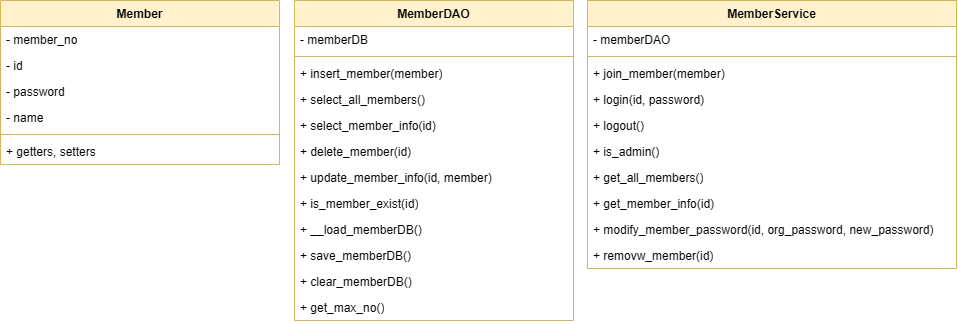

The diagram above was exported from draw.io. Its source (the exported page's mxGraphModel, read from the mxfile embedded in the PNG):
<mxGraphModel dx="1699" dy="536" grid="0" gridSize="10" guides="1" tooltips="1" connect="1" arrows="1" fold="1" page="0" pageScale="1" pageWidth="827" pageHeight="1169" math="0" shadow="0">
  <root>
    <mxCell id="0" />
    <mxCell id="1" parent="0" />
    <mxCell id="zOyhiDdPa8GhskQtjZc_-47" parent="1" style="swimlane;fontStyle=1;align=center;verticalAlign=top;childLayout=stackLayout;horizontal=1;startSize=26;horizontalStack=0;resizeParent=1;resizeParentMax=0;resizeLast=0;collapsible=1;marginBottom=0;whiteSpace=wrap;html=1;fillColor=#fff2cc;strokeColor=#d6b656;" value="Member" vertex="1">
      <mxGeometry height="164" width="279" x="-93" y="289" as="geometry">
        <mxRectangle height="26" width="79" x="-93" y="-100" as="alternateBounds" />
      </mxGeometry>
    </mxCell>
    <mxCell id="zOyhiDdPa8GhskQtjZc_-48" parent="zOyhiDdPa8GhskQtjZc_-47" style="text;strokeColor=none;fillColor=none;align=left;verticalAlign=top;spacingLeft=4;spacingRight=4;overflow=hidden;rotatable=0;points=[[0,0.5],[1,0.5]];portConstraint=eastwest;whiteSpace=wrap;html=1;" value="- member_no" vertex="1">
      <mxGeometry height="26" width="279" y="26" as="geometry" />
    </mxCell>
    <mxCell id="zOyhiDdPa8GhskQtjZc_-49" parent="zOyhiDdPa8GhskQtjZc_-47" style="text;strokeColor=none;fillColor=none;align=left;verticalAlign=top;spacingLeft=4;spacingRight=4;overflow=hidden;rotatable=0;points=[[0,0.5],[1,0.5]];portConstraint=eastwest;whiteSpace=wrap;html=1;" value="- id" vertex="1">
      <mxGeometry height="26" width="279" y="52" as="geometry" />
    </mxCell>
    <mxCell id="zOyhiDdPa8GhskQtjZc_-50" parent="zOyhiDdPa8GhskQtjZc_-47" style="text;strokeColor=none;fillColor=none;align=left;verticalAlign=top;spacingLeft=4;spacingRight=4;overflow=hidden;rotatable=0;points=[[0,0.5],[1,0.5]];portConstraint=eastwest;whiteSpace=wrap;html=1;" value="- password" vertex="1">
      <mxGeometry height="26" width="279" y="78" as="geometry" />
    </mxCell>
    <mxCell id="zOyhiDdPa8GhskQtjZc_-51" parent="zOyhiDdPa8GhskQtjZc_-47" style="text;strokeColor=none;fillColor=none;align=left;verticalAlign=top;spacingLeft=4;spacingRight=4;overflow=hidden;rotatable=0;points=[[0,0.5],[1,0.5]];portConstraint=eastwest;whiteSpace=wrap;html=1;" value="- name" vertex="1">
      <mxGeometry height="26" width="279" y="104" as="geometry" />
    </mxCell>
    <mxCell id="zOyhiDdPa8GhskQtjZc_-52" parent="zOyhiDdPa8GhskQtjZc_-47" style="line;strokeWidth=1;fillColor=none;align=left;verticalAlign=middle;spacingTop=-1;spacingLeft=3;spacingRight=3;rotatable=0;labelPosition=right;points=[];portConstraint=eastwest;strokeColor=inherit;" value="" vertex="1">
      <mxGeometry height="8" width="279" y="130" as="geometry" />
    </mxCell>
    <mxCell id="zOyhiDdPa8GhskQtjZc_-53" parent="zOyhiDdPa8GhskQtjZc_-47" style="text;strokeColor=none;fillColor=none;align=left;verticalAlign=top;spacingLeft=4;spacingRight=4;overflow=hidden;rotatable=0;points=[[0,0.5],[1,0.5]];portConstraint=eastwest;whiteSpace=wrap;html=1;" value="+ getters, setters" vertex="1">
      <mxGeometry height="26" width="279" y="138" as="geometry" />
    </mxCell>
    <mxCell id="zOyhiDdPa8GhskQtjZc_-54" parent="1" style="swimlane;fontStyle=1;align=center;verticalAlign=top;childLayout=stackLayout;horizontal=1;startSize=26;horizontalStack=0;resizeParent=1;resizeParentMax=0;resizeLast=0;collapsible=1;marginBottom=0;whiteSpace=wrap;html=1;fillColor=#fff2cc;strokeColor=#d6b656;" value="MemberDAO" vertex="1">
      <mxGeometry height="320" width="279" x="201" y="289" as="geometry">
        <mxRectangle height="26" width="79" x="-93" y="-100" as="alternateBounds" />
      </mxGeometry>
    </mxCell>
    <mxCell id="zOyhiDdPa8GhskQtjZc_-55" parent="zOyhiDdPa8GhskQtjZc_-54" style="text;strokeColor=none;fillColor=none;align=left;verticalAlign=top;spacingLeft=4;spacingRight=4;overflow=hidden;rotatable=0;points=[[0,0.5],[1,0.5]];portConstraint=eastwest;whiteSpace=wrap;html=1;" value="- memberDB" vertex="1">
      <mxGeometry height="26" width="279" y="26" as="geometry" />
    </mxCell>
    <mxCell id="zOyhiDdPa8GhskQtjZc_-56" parent="zOyhiDdPa8GhskQtjZc_-54" style="line;strokeWidth=1;fillColor=none;align=left;verticalAlign=middle;spacingTop=-1;spacingLeft=3;spacingRight=3;rotatable=0;labelPosition=right;points=[];portConstraint=eastwest;strokeColor=inherit;" value="" vertex="1">
      <mxGeometry height="8" width="279" y="52" as="geometry" />
    </mxCell>
    <mxCell id="zOyhiDdPa8GhskQtjZc_-57" parent="zOyhiDdPa8GhskQtjZc_-54" style="text;strokeColor=none;fillColor=none;align=left;verticalAlign=top;spacingLeft=4;spacingRight=4;overflow=hidden;rotatable=0;points=[[0,0.5],[1,0.5]];portConstraint=eastwest;whiteSpace=wrap;html=1;" value="+ insert_member(member)" vertex="1">
      <mxGeometry height="26" width="279" y="60" as="geometry" />
    </mxCell>
    <mxCell id="zOyhiDdPa8GhskQtjZc_-58" parent="zOyhiDdPa8GhskQtjZc_-54" style="text;strokeColor=none;fillColor=none;align=left;verticalAlign=top;spacingLeft=4;spacingRight=4;overflow=hidden;rotatable=0;points=[[0,0.5],[1,0.5]];portConstraint=eastwest;whiteSpace=wrap;html=1;" value="+ select_all_members()" vertex="1">
      <mxGeometry height="26" width="279" y="86" as="geometry" />
    </mxCell>
    <mxCell id="zOyhiDdPa8GhskQtjZc_-59" parent="zOyhiDdPa8GhskQtjZc_-54" style="text;strokeColor=none;fillColor=none;align=left;verticalAlign=top;spacingLeft=4;spacingRight=4;overflow=hidden;rotatable=0;points=[[0,0.5],[1,0.5]];portConstraint=eastwest;whiteSpace=wrap;html=1;" value="+ select_member_info(id)" vertex="1">
      <mxGeometry height="26" width="279" y="112" as="geometry" />
    </mxCell>
    <mxCell id="zOyhiDdPa8GhskQtjZc_-60" parent="zOyhiDdPa8GhskQtjZc_-54" style="text;strokeColor=none;fillColor=none;align=left;verticalAlign=top;spacingLeft=4;spacingRight=4;overflow=hidden;rotatable=0;points=[[0,0.5],[1,0.5]];portConstraint=eastwest;whiteSpace=wrap;html=1;" value="+ delete_member(id)" vertex="1">
      <mxGeometry height="26" width="279" y="138" as="geometry" />
    </mxCell>
    <mxCell id="zOyhiDdPa8GhskQtjZc_-61" parent="zOyhiDdPa8GhskQtjZc_-54" style="text;strokeColor=none;fillColor=none;align=left;verticalAlign=top;spacingLeft=4;spacingRight=4;overflow=hidden;rotatable=0;points=[[0,0.5],[1,0.5]];portConstraint=eastwest;whiteSpace=wrap;html=1;" value="+ update_member_info(id, member)" vertex="1">
      <mxGeometry height="26" width="279" y="164" as="geometry" />
    </mxCell>
    <mxCell id="zOyhiDdPa8GhskQtjZc_-62" parent="zOyhiDdPa8GhskQtjZc_-54" style="text;strokeColor=none;fillColor=none;align=left;verticalAlign=top;spacingLeft=4;spacingRight=4;overflow=hidden;rotatable=0;points=[[0,0.5],[1,0.5]];portConstraint=eastwest;whiteSpace=wrap;html=1;" value="+ is_member_exist(id)" vertex="1">
      <mxGeometry height="26" width="279" y="190" as="geometry" />
    </mxCell>
    <mxCell id="zOyhiDdPa8GhskQtjZc_-63" parent="zOyhiDdPa8GhskQtjZc_-54" style="text;strokeColor=none;fillColor=none;align=left;verticalAlign=top;spacingLeft=4;spacingRight=4;overflow=hidden;rotatable=0;points=[[0,0.5],[1,0.5]];portConstraint=eastwest;whiteSpace=wrap;html=1;" value="+ __load_memberDB()" vertex="1">
      <mxGeometry height="26" width="279" y="216" as="geometry" />
    </mxCell>
    <mxCell id="zOyhiDdPa8GhskQtjZc_-64" parent="zOyhiDdPa8GhskQtjZc_-54" style="text;strokeColor=none;fillColor=none;align=left;verticalAlign=top;spacingLeft=4;spacingRight=4;overflow=hidden;rotatable=0;points=[[0,0.5],[1,0.5]];portConstraint=eastwest;whiteSpace=wrap;html=1;" value="+ save_memberDB()" vertex="1">
      <mxGeometry height="26" width="279" y="242" as="geometry" />
    </mxCell>
    <mxCell id="zOyhiDdPa8GhskQtjZc_-77" parent="zOyhiDdPa8GhskQtjZc_-54" style="text;strokeColor=none;fillColor=none;align=left;verticalAlign=top;spacingLeft=4;spacingRight=4;overflow=hidden;rotatable=0;points=[[0,0.5],[1,0.5]];portConstraint=eastwest;whiteSpace=wrap;html=1;" value="+ clear_memberDB()" vertex="1">
      <mxGeometry height="26" width="279" y="268" as="geometry" />
    </mxCell>
    <mxCell id="zOyhiDdPa8GhskQtjZc_-65" parent="zOyhiDdPa8GhskQtjZc_-54" style="text;strokeColor=none;fillColor=none;align=left;verticalAlign=top;spacingLeft=4;spacingRight=4;overflow=hidden;rotatable=0;points=[[0,0.5],[1,0.5]];portConstraint=eastwest;whiteSpace=wrap;html=1;" value="+ get_max_no()" vertex="1">
      <mxGeometry height="26" width="279" y="294" as="geometry" />
    </mxCell>
    <mxCell id="zOyhiDdPa8GhskQtjZc_-66" parent="1" style="swimlane;fontStyle=1;align=center;verticalAlign=top;childLayout=stackLayout;horizontal=1;startSize=26;horizontalStack=0;resizeParent=1;resizeParentMax=0;resizeLast=0;collapsible=1;marginBottom=0;whiteSpace=wrap;html=1;fillColor=#fff2cc;strokeColor=#d6b656;" value="MemberService" vertex="1">
      <mxGeometry height="268" width="369" x="494" y="289" as="geometry">
        <mxRectangle height="26" width="79" x="-93" y="-100" as="alternateBounds" />
      </mxGeometry>
    </mxCell>
    <mxCell id="zOyhiDdPa8GhskQtjZc_-67" parent="zOyhiDdPa8GhskQtjZc_-66" style="text;strokeColor=none;fillColor=none;align=left;verticalAlign=top;spacingLeft=4;spacingRight=4;overflow=hidden;rotatable=0;points=[[0,0.5],[1,0.5]];portConstraint=eastwest;whiteSpace=wrap;html=1;" value="- memberDAO" vertex="1">
      <mxGeometry height="26" width="369" y="26" as="geometry" />
    </mxCell>
    <mxCell id="zOyhiDdPa8GhskQtjZc_-68" parent="zOyhiDdPa8GhskQtjZc_-66" style="line;strokeWidth=1;fillColor=none;align=left;verticalAlign=middle;spacingTop=-1;spacingLeft=3;spacingRight=3;rotatable=0;labelPosition=right;points=[];portConstraint=eastwest;strokeColor=inherit;" value="" vertex="1">
      <mxGeometry height="8" width="369" y="52" as="geometry" />
    </mxCell>
    <mxCell id="zOyhiDdPa8GhskQtjZc_-69" parent="zOyhiDdPa8GhskQtjZc_-66" style="text;strokeColor=none;fillColor=none;align=left;verticalAlign=top;spacingLeft=4;spacingRight=4;overflow=hidden;rotatable=0;points=[[0,0.5],[1,0.5]];portConstraint=eastwest;whiteSpace=wrap;html=1;" value="+ join_member(member)" vertex="1">
      <mxGeometry height="26" width="369" y="60" as="geometry" />
    </mxCell>
    <mxCell id="zOyhiDdPa8GhskQtjZc_-70" parent="zOyhiDdPa8GhskQtjZc_-66" style="text;strokeColor=none;fillColor=none;align=left;verticalAlign=top;spacingLeft=4;spacingRight=4;overflow=hidden;rotatable=0;points=[[0,0.5],[1,0.5]];portConstraint=eastwest;whiteSpace=wrap;html=1;" value="+ login(id, password)" vertex="1">
      <mxGeometry height="26" width="369" y="86" as="geometry" />
    </mxCell>
    <mxCell id="zOyhiDdPa8GhskQtjZc_-71" parent="zOyhiDdPa8GhskQtjZc_-66" style="text;strokeColor=none;fillColor=none;align=left;verticalAlign=top;spacingLeft=4;spacingRight=4;overflow=hidden;rotatable=0;points=[[0,0.5],[1,0.5]];portConstraint=eastwest;whiteSpace=wrap;html=1;" value="+ logout()" vertex="1">
      <mxGeometry height="26" width="369" y="112" as="geometry" />
    </mxCell>
    <mxCell id="zOyhiDdPa8GhskQtjZc_-72" parent="zOyhiDdPa8GhskQtjZc_-66" style="text;strokeColor=none;fillColor=none;align=left;verticalAlign=top;spacingLeft=4;spacingRight=4;overflow=hidden;rotatable=0;points=[[0,0.5],[1,0.5]];portConstraint=eastwest;whiteSpace=wrap;html=1;" value="+ is_admin()" vertex="1">
      <mxGeometry height="26" width="369" y="138" as="geometry" />
    </mxCell>
    <mxCell id="zOyhiDdPa8GhskQtjZc_-73" parent="zOyhiDdPa8GhskQtjZc_-66" style="text;strokeColor=none;fillColor=none;align=left;verticalAlign=top;spacingLeft=4;spacingRight=4;overflow=hidden;rotatable=0;points=[[0,0.5],[1,0.5]];portConstraint=eastwest;whiteSpace=wrap;html=1;" value="+ get_all_members()" vertex="1">
      <mxGeometry height="26" width="369" y="164" as="geometry" />
    </mxCell>
    <mxCell id="zOyhiDdPa8GhskQtjZc_-74" parent="zOyhiDdPa8GhskQtjZc_-66" style="text;strokeColor=none;fillColor=none;align=left;verticalAlign=top;spacingLeft=4;spacingRight=4;overflow=hidden;rotatable=0;points=[[0,0.5],[1,0.5]];portConstraint=eastwest;whiteSpace=wrap;html=1;" value="+ get_member_info(id)" vertex="1">
      <mxGeometry height="26" width="369" y="190" as="geometry" />
    </mxCell>
    <mxCell id="zOyhiDdPa8GhskQtjZc_-75" parent="zOyhiDdPa8GhskQtjZc_-66" style="text;strokeColor=none;fillColor=none;align=left;verticalAlign=top;spacingLeft=4;spacingRight=4;overflow=hidden;rotatable=0;points=[[0,0.5],[1,0.5]];portConstraint=eastwest;whiteSpace=wrap;html=1;" value="+ modify_member_password(id, org_password, new_password)" vertex="1">
      <mxGeometry height="26" width="369" y="216" as="geometry" />
    </mxCell>
    <mxCell id="zOyhiDdPa8GhskQtjZc_-76" parent="zOyhiDdPa8GhskQtjZc_-66" style="text;strokeColor=none;fillColor=none;align=left;verticalAlign=top;spacingLeft=4;spacingRight=4;overflow=hidden;rotatable=0;points=[[0,0.5],[1,0.5]];portConstraint=eastwest;whiteSpace=wrap;html=1;" value="+ removw_member(id)" vertex="1">
      <mxGeometry height="26" width="369" y="242" as="geometry" />
    </mxCell>
  </root>
</mxGraphModel>